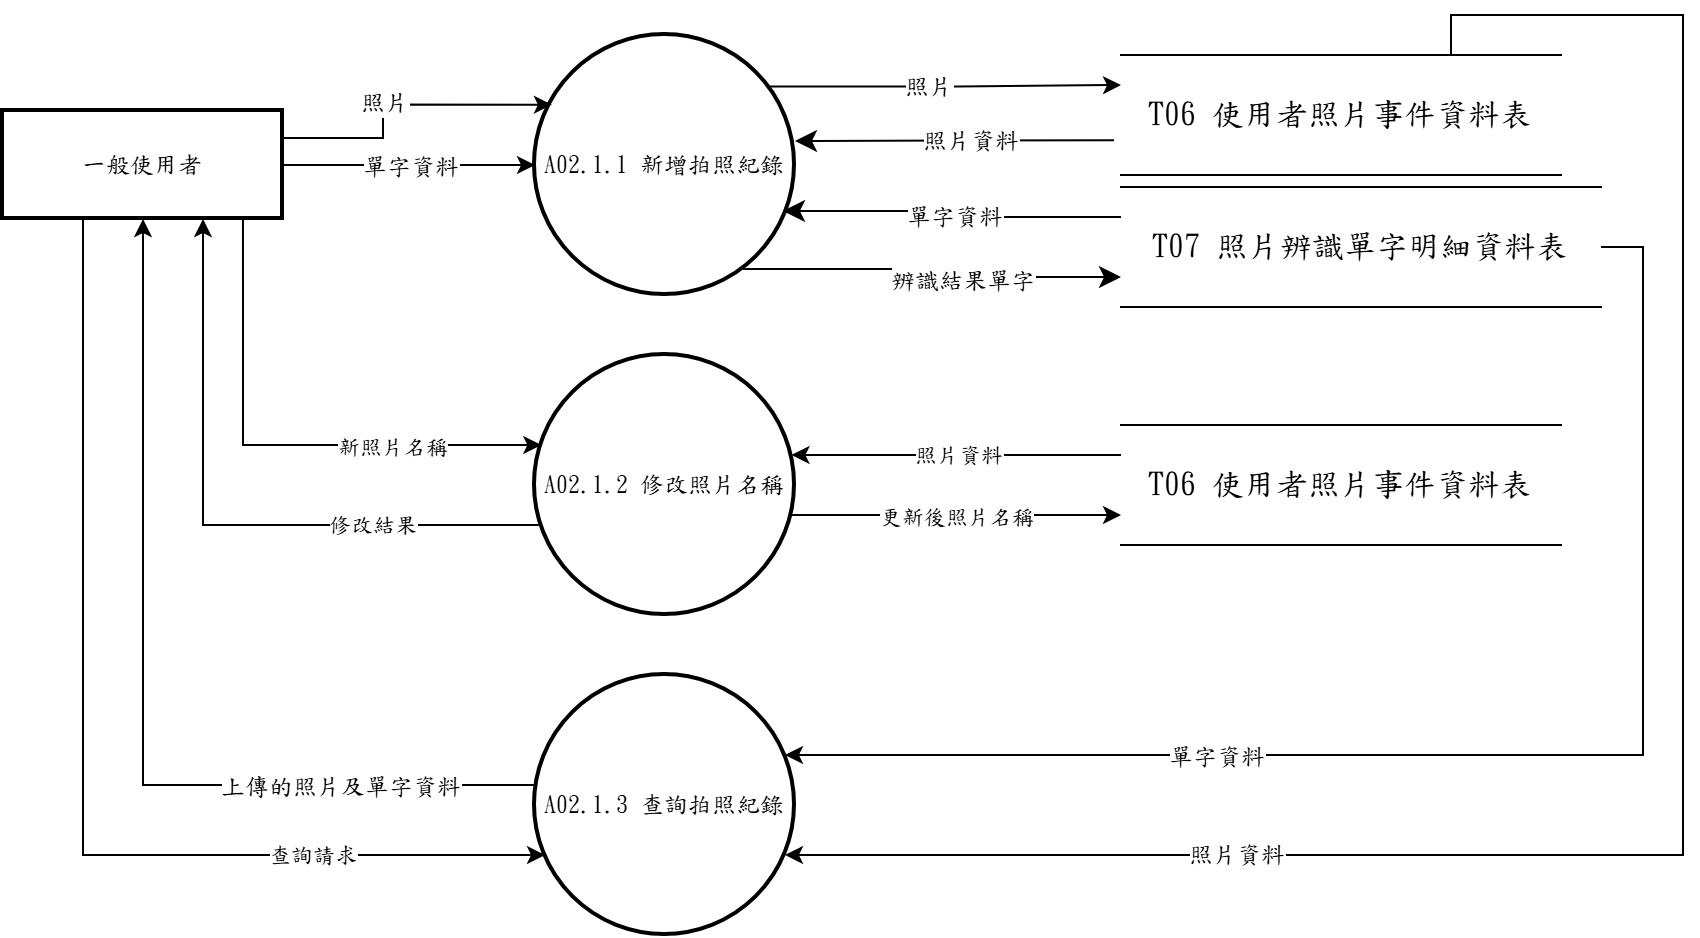

The diagram above was exported from draw.io. Its source (the exported page's mxGraphModel, read from the mxfile embedded in the PNG):
<mxGraphModel dx="1030" dy="562" grid="1" gridSize="10" guides="1" tooltips="1" connect="1" arrows="1" fold="1" page="1" pageScale="1" pageWidth="1654" pageHeight="1169" math="0" shadow="0">
  <root>
    <mxCell id="0" />
    <mxCell id="1" parent="0" />
    <mxCell id="uaFRMY_3pvDpuNpOrbsA-1" parent="1" style="whiteSpace=wrap;strokeWidth=2;fontFamily=標楷體;fontSize=12;" value="一般使用者" vertex="1">
      <mxGeometry height="54" width="140" x="490" y="278" as="geometry" />
    </mxCell>
    <mxCell id="QgtFMH4JcX8NHdmc1drY-6" edge="1" parent="1" source="uaFRMY_3pvDpuNpOrbsA-1" style="edgeStyle=orthogonalEdgeStyle;rounded=0;orthogonalLoop=1;jettySize=auto;html=1;exitX=1.0000;exitY=0.5000;exitDx=0;exitDy=0;exitPerimeter=0;entryX=0.0000;entryY=0.5000;entryDx=0;entryDy=0;entryPerimeter=0;" target="uaFRMY_3pvDpuNpOrbsA-2">
      <mxGeometry relative="1" as="geometry" />
    </mxCell>
    <mxCell id="QgtFMH4JcX8NHdmc1drY-7" connectable="0" parent="QgtFMH4JcX8NHdmc1drY-6" style="edgeLabel;html=1;align=center;verticalAlign=middle;resizable=0;points=[];fontSize=12;fontFamily=標楷體;" value="單字資料" vertex="1">
      <mxGeometry relative="1" as="geometry">
        <mxPoint as="offset" />
      </mxGeometry>
    </mxCell>
    <mxCell id="uaFRMY_3pvDpuNpOrbsA-2" parent="1" style="ellipse;aspect=fixed;strokeWidth=2;whiteSpace=wrap;fontFamily=標楷體;fontSize=12;" value="A02.1.1 新增拍照紀錄" vertex="1">
      <mxGeometry height="130" width="130" x="756" y="240" as="geometry" />
    </mxCell>
    <mxCell id="uaFRMY_3pvDpuNpOrbsA-3" parent="1" style="shape=partialRectangle;whiteSpace=wrap;html=1;left=0;right=0;fontFamily=標楷體;fontSize=16;" value="&lt;span lang=&quot;EN-US&quot;&gt;T06&amp;nbsp;&lt;span&gt;使用者照片事件資料表&lt;/span&gt;&lt;/span&gt;" vertex="1">
      <mxGeometry height="60" width="220" x="1049" y="250" as="geometry" />
    </mxCell>
    <mxCell id="uaFRMY_3pvDpuNpOrbsA-4" edge="1" parent="1" source="uaFRMY_3pvDpuNpOrbsA-2" style="rounded=0;orthogonalLoop=1;jettySize=auto;html=1;exitX=0.894;exitY=0.198;exitDx=0;exitDy=0;entryX=0;entryY=0.25;entryDx=0;entryDy=0;edgeStyle=orthogonalEdgeStyle;exitPerimeter=0;fontFamily=Times New Roman;fontSize=12;" target="uaFRMY_3pvDpuNpOrbsA-3">
      <mxGeometry relative="1" as="geometry">
        <mxPoint x="816.961940777127" y="253.03805922287324" as="sourcePoint" />
        <mxPoint x="906" y="254" as="targetPoint" />
      </mxGeometry>
    </mxCell>
    <mxCell id="uaFRMY_3pvDpuNpOrbsA-5" connectable="0" parent="uaFRMY_3pvDpuNpOrbsA-4" style="edgeLabel;html=1;align=center;verticalAlign=middle;resizable=0;points=[];fontFamily=標楷體;fontSize=12;" value="照片" vertex="1">
      <mxGeometry relative="1" x="-0.0934" as="geometry">
        <mxPoint as="offset" />
      </mxGeometry>
    </mxCell>
    <mxCell id="uaFRMY_3pvDpuNpOrbsA-6" edge="1" parent="1" style="edgeStyle=orthogonalEdgeStyle;rounded=0;orthogonalLoop=1;jettySize=auto;html=1;exitX=-0.016;exitY=0.911;exitDx=0;exitDy=0;fontSize=12;startSize=8;endSize=8;entryX=1;entryY=0.5;entryDx=0;entryDy=0;exitPerimeter=0;fontFamily=Times New Roman;">
      <mxGeometry relative="1" as="geometry">
        <mxPoint x="1045.4800000000002" y="292.65999999999997" as="sourcePoint" />
        <mxPoint x="885.9999999999984" y="293" as="targetPoint" />
      </mxGeometry>
    </mxCell>
    <mxCell id="uaFRMY_3pvDpuNpOrbsA-7" connectable="0" parent="uaFRMY_3pvDpuNpOrbsA-6" style="edgeLabel;html=1;align=center;verticalAlign=middle;resizable=0;points=[];fontSize=12;fontFamily=標楷體;" value="&lt;span&gt;照片資料&lt;/span&gt;" vertex="1">
      <mxGeometry relative="1" x="-0.0952" as="geometry">
        <mxPoint as="offset" />
      </mxGeometry>
    </mxCell>
    <mxCell id="uaFRMY_3pvDpuNpOrbsA-8" edge="1" parent="1" source="uaFRMY_3pvDpuNpOrbsA-1" style="edgeStyle=orthogonalEdgeStyle;rounded=0;orthogonalLoop=1;jettySize=auto;html=1;exitX=1;exitY=0.25;exitDx=0;exitDy=0;entryX=0.065;entryY=0.268;entryDx=0;entryDy=0;entryPerimeter=0;fontFamily=Times New Roman;fontSize=12;" target="uaFRMY_3pvDpuNpOrbsA-2">
      <mxGeometry relative="1" as="geometry">
        <Array as="points">
          <mxPoint x="680" y="291.5" />
          <mxPoint x="680" y="274.8" />
        </Array>
      </mxGeometry>
    </mxCell>
    <mxCell id="uaFRMY_3pvDpuNpOrbsA-9" connectable="0" parent="uaFRMY_3pvDpuNpOrbsA-8" style="edgeLabel;html=1;align=center;verticalAlign=middle;resizable=0;points=[];fontFamily=標楷體;fontSize=12;" value="照片" vertex="1">
      <mxGeometry relative="1" x="-0.0644" as="geometry">
        <mxPoint x="-4" y="-1" as="offset" />
      </mxGeometry>
    </mxCell>
    <mxCell id="uaFRMY_3pvDpuNpOrbsA-10" edge="1" parent="1" source="ro25T8maFlbulLPyadYX-8" style="edgeStyle=orthogonalEdgeStyle;rounded=0;orthogonalLoop=1;jettySize=auto;html=1;exitX=0.0060;exitY=0.4231;exitDx=0;exitDy=0;exitPerimeter=0;entryX=0.5000;entryY=1.0000;entryDx=0;entryDy=0;entryPerimeter=0;" target="uaFRMY_3pvDpuNpOrbsA-1">
      <mxGeometry relative="1" as="geometry">
        <Array as="points">
          <mxPoint x="560" y="615" />
        </Array>
      </mxGeometry>
    </mxCell>
    <mxCell id="uaFRMY_3pvDpuNpOrbsA-11" connectable="0" parent="uaFRMY_3pvDpuNpOrbsA-10" style="edgeLabel;html=1;align=center;verticalAlign=middle;resizable=0;points=[];fontFamily=標楷體;fontSize=12;" value="上傳的照片及單字資料" vertex="1">
      <mxGeometry relative="1" x="-0.5899" as="geometry">
        <mxPoint as="offset" />
      </mxGeometry>
    </mxCell>
    <mxCell id="2EBxvL70Q642tk5sifT3-1" edge="1" parent="1" style="edgeStyle=orthogonalEdgeStyle;rounded=0;orthogonalLoop=1;jettySize=auto;html=1;exitX=1;exitY=1;exitDx=0;exitDy=0;entryX=0;entryY=0.75;entryDx=0;entryDy=0;fontSize=12;startSize=8;endSize=8;fontFamily=Times New Roman;" target="2EBxvL70Q642tk5sifT3-3">
      <mxGeometry relative="1" as="geometry">
        <mxPoint x="860" y="357" as="sourcePoint" />
      </mxGeometry>
    </mxCell>
    <mxCell id="2EBxvL70Q642tk5sifT3-2" connectable="0" parent="2EBxvL70Q642tk5sifT3-1" style="edgeLabel;html=1;align=center;verticalAlign=middle;resizable=0;points=[];fontSize=12;fontFamily=標楷體;" value="&lt;span&gt;辨識結果單字&lt;/span&gt;" vertex="1">
      <mxGeometry relative="1" x="0.1675" y="-1" as="geometry">
        <mxPoint as="offset" />
      </mxGeometry>
    </mxCell>
    <mxCell id="2EBxvL70Q642tk5sifT3-3" parent="1" style="shape=partialRectangle;whiteSpace=wrap;html=1;left=0;right=0;fontFamily=標楷體;fontSize=16;" value="&lt;span lang=&quot;EN-US&quot;&gt;T07&amp;nbsp;&lt;/span&gt;&lt;span&gt;照片辨識單字明細資料表&lt;/span&gt;" vertex="1">
      <mxGeometry height="60" width="240" x="1049" y="316" as="geometry" />
    </mxCell>
    <mxCell id="2EBxvL70Q642tk5sifT3-4" edge="1" parent="1" source="2EBxvL70Q642tk5sifT3-3" style="edgeStyle=orthogonalEdgeStyle;rounded=0;orthogonalLoop=1;jettySize=auto;html=1;exitX=0;exitY=0.25;exitDx=0;exitDy=0;entryX=1.008;entryY=0.627;entryDx=0;entryDy=0;entryPerimeter=0;fontSize=12;startSize=8;endSize=8;fontFamily=Times New Roman;">
      <mxGeometry relative="1" as="geometry">
        <mxPoint x="880" y="328" as="targetPoint" />
      </mxGeometry>
    </mxCell>
    <mxCell id="2EBxvL70Q642tk5sifT3-5" connectable="0" parent="2EBxvL70Q642tk5sifT3-4" style="edgeLabel;html=1;align=center;verticalAlign=middle;resizable=0;points=[];fontSize=12;fontFamily=標楷體;" value="&lt;span&gt;單字資料&lt;/span&gt;" vertex="1">
      <mxGeometry relative="1" x="0.0157" y="2" as="geometry">
        <mxPoint as="offset" />
      </mxGeometry>
    </mxCell>
    <mxCell id="ro25T8maFlbulLPyadYX-8" parent="1" style="ellipse;aspect=fixed;strokeWidth=2;whiteSpace=wrap;fontFamily=標楷體;fontSize=12;" value="A02.1.3 查詢拍照紀錄" vertex="1">
      <mxGeometry height="130" width="130" x="756" y="560" as="geometry" />
    </mxCell>
    <mxCell id="QIiB6aib38KCM3SC7Vip-6" edge="1" parent="1" source="2EBxvL70Q642tk5sifT3-3" style="edgeStyle=orthogonalEdgeStyle;rounded=0;orthogonalLoop=1;jettySize=auto;html=1;exitX=1.0000;exitY=0.5000;exitDx=0;exitDy=0;exitPerimeter=0;entryX=0.9615;entryY=0.3077;entryDx=0;entryDy=0;entryPerimeter=0;" target="ro25T8maFlbulLPyadYX-8">
      <mxGeometry relative="1" as="geometry">
        <Array as="points">
          <mxPoint x="1310" y="346" />
          <mxPoint x="1310" y="600" />
        </Array>
      </mxGeometry>
    </mxCell>
    <mxCell id="QIiB6aib38KCM3SC7Vip-7" connectable="0" parent="QIiB6aib38KCM3SC7Vip-6" style="edgeLabel;html=1;align=center;verticalAlign=middle;resizable=0;points=[];fontSize=12;fontFamily=標楷體;" value="&lt;span&gt;單字資料&lt;/span&gt;" vertex="1">
      <mxGeometry relative="1" x="0.3906" as="geometry">
        <mxPoint as="offset" />
      </mxGeometry>
    </mxCell>
    <mxCell id="QgtFMH4JcX8NHdmc1drY-4" edge="1" parent="1" source="uaFRMY_3pvDpuNpOrbsA-3" style="edgeStyle=orthogonalEdgeStyle;rounded=0;orthogonalLoop=1;jettySize=auto;html=1;exitX=0.7500;exitY=0.0000;exitDx=0;exitDy=0;exitPerimeter=0;entryX=0.9615;entryY=0.6923;entryDx=0;entryDy=0;entryPerimeter=0;" target="ro25T8maFlbulLPyadYX-8">
      <mxGeometry relative="1" as="geometry">
        <Array as="points">
          <mxPoint x="1214" y="230" />
          <mxPoint x="1330" y="230" />
          <mxPoint x="1330" y="650" />
        </Array>
      </mxGeometry>
    </mxCell>
    <mxCell id="QgtFMH4JcX8NHdmc1drY-5" connectable="0" parent="QgtFMH4JcX8NHdmc1drY-4" style="edgeLabel;html=1;align=center;verticalAlign=middle;resizable=0;points=[];fontSize=12;fontFamily=標楷體;" value="&lt;span&gt;照片資料&lt;/span&gt;" vertex="1">
      <mxGeometry relative="1" x="0.5532" as="geometry">
        <mxPoint as="offset" />
      </mxGeometry>
    </mxCell>
    <mxCell id="new--MPrX0-1" parent="1" style="ellipse;aspect=fixed;strokeWidth=2;whiteSpace=wrap;fontFamily=標楷體;" value="A02.1.2 修改照片名稱" vertex="1">
      <mxGeometry height="130" width="130" x="756" y="400" as="geometry" />
    </mxCell>
    <mxCell id="new--MPrX0-2" parent="1" style="shape=partialRectangle;whiteSpace=wrap;html=1;left=0;right=0;fontFamily=標楷體;fontSize=16;" value="&lt;span lang=&quot;EN-US&quot;&gt;T06&amp;nbsp;&lt;span&gt;使用者照片事件資料表&lt;/span&gt;&lt;/span&gt;" vertex="1">
      <mxGeometry height="60" width="220" x="1049" y="435" as="geometry" />
    </mxCell>
    <mxCell id="new--MPrX0-3" edge="1" parent="1" source="uaFRMY_3pvDpuNpOrbsA-1" style="edgeStyle=orthogonalEdgeStyle;rounded=0;orthogonalLoop=1;jettySize=auto;html=1;exitX=0.8571;exitY=1.0000;exitDx=0;exitDy=0;exitPerimeter=0;entryX=0.0243;entryY=0.3462;entryDx=0;entryDy=0;entryPerimeter=0;" target="new--MPrX0-1">
      <mxGeometry relative="1" as="geometry">
        <Array as="points">
          <mxPoint x="610" y="445" />
        </Array>
      </mxGeometry>
    </mxCell>
    <mxCell id="new--MPrX0-4" connectable="0" parent="new--MPrX0-3" style="edgeLabel;html=1;align=center;verticalAlign=middle;resizable=0;points=[];fontFamily=標楷體;" value="新照片名稱" vertex="1">
      <mxGeometry relative="1" x="0.431" as="geometry">
        <mxPoint as="offset" />
      </mxGeometry>
    </mxCell>
    <mxCell id="new--MPrX0-5" edge="1" parent="1" source="new--MPrX0-1" style="edgeStyle=orthogonalEdgeStyle;rounded=0;orthogonalLoop=1;jettySize=auto;html=1;exitX=0.0243;exitY=0.6538;exitDx=0;exitDy=0;exitPerimeter=0;entryX=0.7143;entryY=1.0000;entryDx=0;entryDy=0;entryPerimeter=0;" target="uaFRMY_3pvDpuNpOrbsA-1">
      <mxGeometry relative="1" as="geometry">
        <Array as="points">
          <mxPoint x="590" y="485" />
        </Array>
      </mxGeometry>
    </mxCell>
    <mxCell id="new--MPrX0-6" connectable="0" parent="new--MPrX0-5" style="edgeLabel;html=1;align=center;verticalAlign=middle;resizable=0;points=[];fontFamily=標楷體;" value="修改結果" vertex="1">
      <mxGeometry relative="1" x="-0.4749" as="geometry">
        <mxPoint as="offset" />
      </mxGeometry>
    </mxCell>
    <mxCell id="new--MPrX0-7" edge="1" parent="1" source="new--MPrX0-2" style="edgeStyle=orthogonalEdgeStyle;rounded=0;orthogonalLoop=1;jettySize=auto;html=1;exitX=0.0000;exitY=0.2500;exitDx=0;exitDy=0;exitPerimeter=0;entryX=0.9865;entryY=0.3846;entryDx=0;entryDy=0;entryPerimeter=0;" target="new--MPrX0-1">
      <mxGeometry relative="1" as="geometry" />
    </mxCell>
    <mxCell id="new--MPrX0-8" connectable="0" parent="new--MPrX0-7" style="edgeLabel;html=1;align=center;verticalAlign=middle;resizable=0;points=[];fontFamily=標楷體;" value="照片資料" vertex="1">
      <mxGeometry relative="1" as="geometry">
        <mxPoint as="offset" />
      </mxGeometry>
    </mxCell>
    <mxCell id="new--MPrX0-9" edge="1" parent="1" source="new--MPrX0-1" style="edgeStyle=orthogonalEdgeStyle;rounded=0;orthogonalLoop=1;jettySize=auto;html=1;exitX=0.9865;exitY=0.6154;exitDx=0;exitDy=0;exitPerimeter=0;entryX=0.0000;entryY=0.7500;entryDx=0;entryDy=0;entryPerimeter=0;" target="new--MPrX0-2">
      <mxGeometry relative="1" as="geometry" />
    </mxCell>
    <mxCell id="new--MPrX0-10" connectable="0" parent="new--MPrX0-9" style="edgeLabel;html=1;align=center;verticalAlign=middle;resizable=0;points=[];fontFamily=標楷體;" value="更新後照片名稱" vertex="1">
      <mxGeometry relative="1" as="geometry">
        <mxPoint as="offset" />
      </mxGeometry>
    </mxCell>
    <mxCell id="new--MPrX0-11" edge="1" parent="1" source="uaFRMY_3pvDpuNpOrbsA-1" style="edgeStyle=orthogonalEdgeStyle;rounded=0;orthogonalLoop=1;jettySize=auto;html=1;exitX=0.2857;exitY=1.0000;exitDx=0;exitDy=0;exitPerimeter=0;entryX=0.0385;entryY=0.6923;entryDx=0;entryDy=0;entryPerimeter=0;" target="ro25T8maFlbulLPyadYX-8">
      <mxGeometry relative="1" as="geometry">
        <Array as="points">
          <mxPoint x="530" y="650" />
        </Array>
      </mxGeometry>
    </mxCell>
    <mxCell id="new--MPrX0-12" connectable="0" parent="new--MPrX0-11" style="edgeLabel;html=1;align=center;verticalAlign=middle;resizable=0;points=[];fontFamily=標楷體;" value="查詢請求" vertex="1">
      <mxGeometry relative="1" x="0.5792" as="geometry">
        <mxPoint as="offset" />
      </mxGeometry>
    </mxCell>
  </root>
</mxGraphModel>